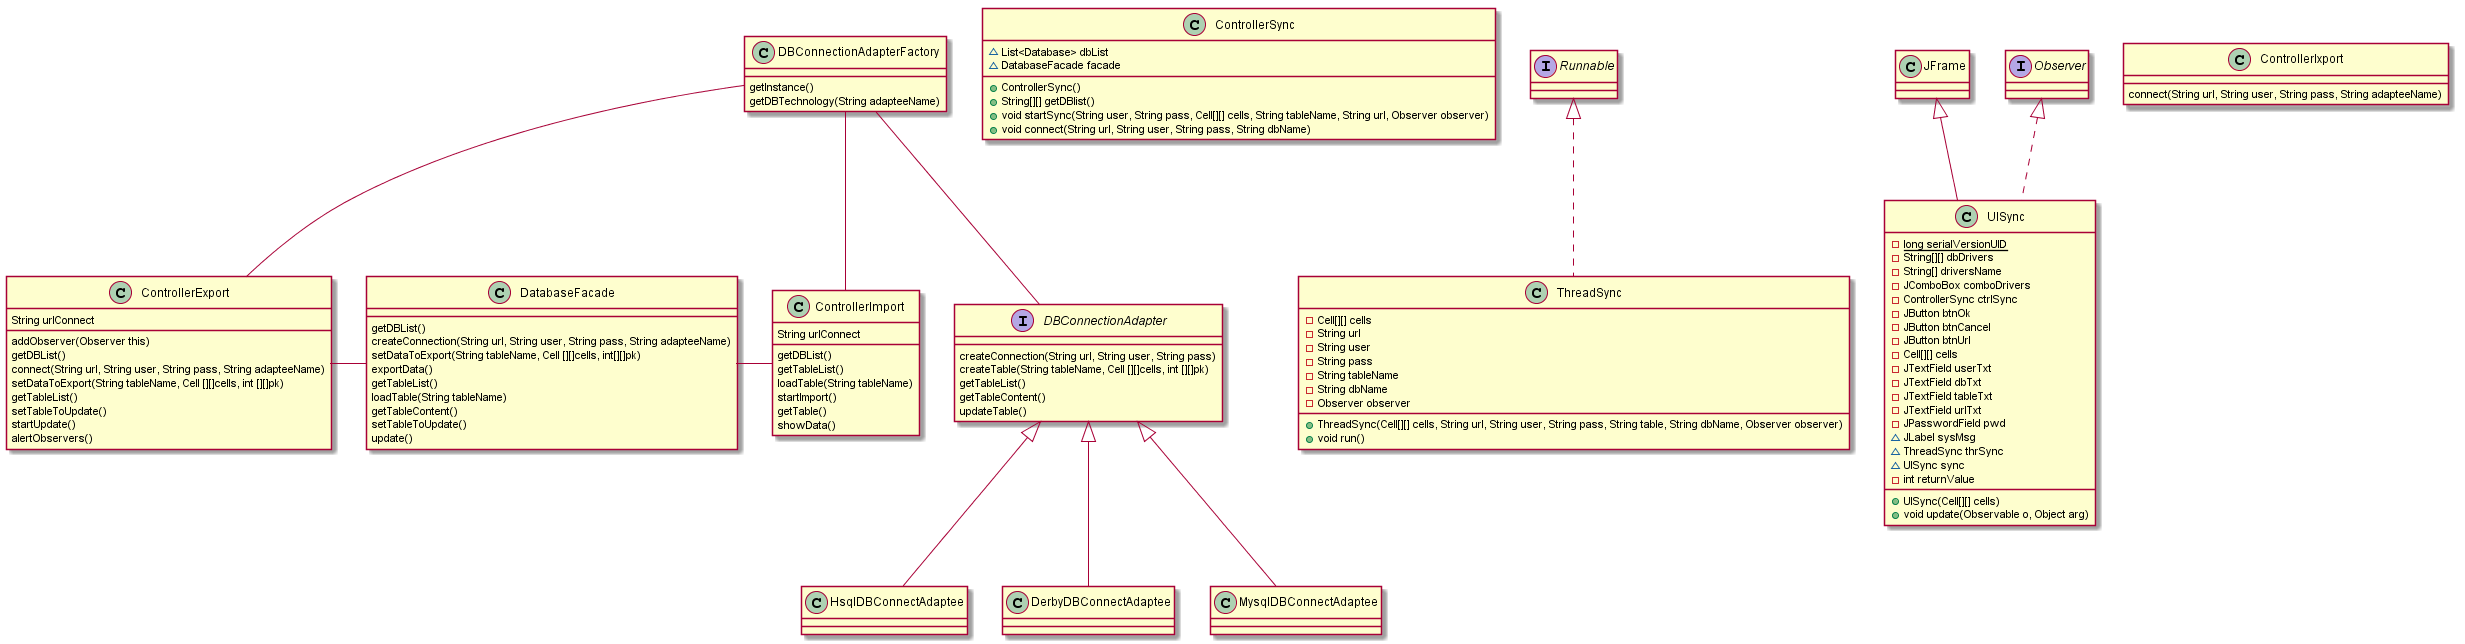

The diagram above was rendered by PlantUML. Its source (embedded in the PNG):
@startuml doc-files/class_diagram_persistance.png

class ControllerSync {
~List<Database> dbList
~DatabaseFacade facade
+ControllerSync()
+String[][] getDBlist()
+void startSync(String user, String pass, Cell[][] cells, String tableName, String url, Observer observer)
+void connect(String url, String user, String pass, String dbName)
}

class ThreadSync {
-Cell[][] cells
-String url
-String user
-String pass
-String tableName
-String dbName
-Observer observer
+ThreadSync(Cell[][] cells, String url, String user, String pass, String table, String dbName, Observer observer)
+void run()
}
interface Runnable {
}
Runnable <|.. ThreadSync

class UISync {
-{static}long serialVersionUID
-String[][] dbDrivers
-String[] driversName
-JComboBox comboDrivers
-ControllerSync ctrlSync
-JButton btnOk
-JButton btnCancel
-JButton btnUrl
-Cell[][] cells
-JTextField userTxt
-JTextField dbTxt
-JTextField tableTxt
-JTextField urlTxt
-JPasswordField pwd
~JLabel sysMsg
~ThreadSync thrSync
~UISync sync
-int returnValue
+UISync(Cell[][] cells)
+void update(Observable o, Object arg)
}
class JFrame {
}
JFrame <|-- UISync
interface Observer {
}
Observer <|.. UISync




interface DBConnectionAdapter
DBConnectionAdapter <|-- HsqlDBConnectAdaptee
DBConnectionAdapter <|-- DerbyDBConnectAdaptee
DBConnectionAdapter <|-- MysqlDBConnectAdaptee
DBConnectionAdapterFactory -- ControllerExport
DBConnectionAdapterFactory -- ControllerImport
ControllerExport - DatabaseFacade
ControllerImport - DatabaseFacade
DBConnectionAdapterFactory -- DBConnectionAdapter
ControllerExport: addObserver(Observer this)
ControllerExport: String urlConnect
ControllerExport: getDBList()
ControllerExport: connect(String url, String user, String pass, String adapteeName)
ControllerExport: setDataToExport(String tableName, Cell [][]cells, int [][]pk)
ControllerExport: getTableList()
ControllerExport: setTableToUpdate()
ControllerExport: startUpdate()
ControllerExport: alertObservers()
ControllerImport: String urlConnect
ControllerImport: getDBList()
ControllerIxport: connect(String url, String user, String pass, String adapteeName)
ControllerImport: getTableList()
ControllerImport: loadTable(String tableName)
ControllerImport: startImport()
ControllerImport: getTable()
ControllerImport: showData()
DatabaseFacade: getDBList()
DatabaseFacade: createConnection(String url, String user, String pass, String adapteeName)
DatabaseFacade: setDataToExport(String tableName, Cell [][]cells, int[][]pk)
DatabaseFacade: exportData()
DatabaseFacade: getTableList()
DatabaseFacade: loadTable(String tableName)
DatabaseFacade: getTableContent()
DatabaseFacade: setTableToUpdate()
DatabaseFacade: update()
DBConnectionAdapterFactory: getInstance()
DBConnectionAdapterFactory: getDBTechnology(String adapteeName)
DBConnectionAdapter: createConnection(String url, String user, String pass)
DBConnectionAdapter: createTable(String tableName, Cell [][]cells, int [][]pk)
DBConnectionAdapter: getTableList()
DBConnectionAdapter: getTableContent()
DBConnectionAdapter: updateTable()
@enduml